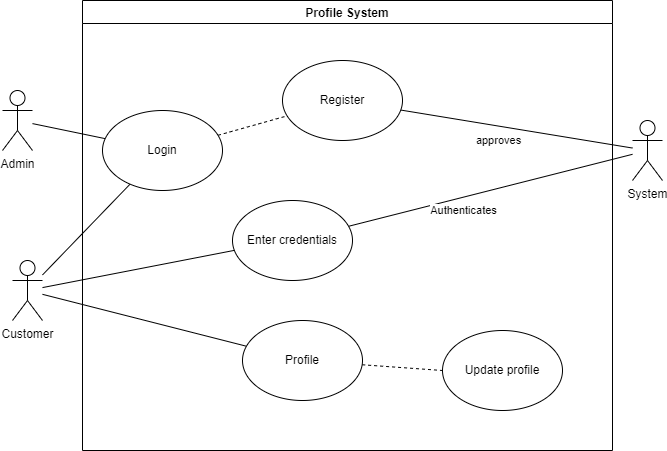

The diagram above was exported from draw.io. Its source (the exported page's mxGraphModel, read from the mxfile embedded in the PNG):
<mxGraphModel dx="1422" dy="794" grid="1" gridSize="10" guides="1" tooltips="1" connect="1" arrows="1" fold="1" page="1" pageScale="1" pageWidth="850" pageHeight="1100" math="0" shadow="0">
  <root>
    <mxCell id="0" />
    <mxCell id="1" parent="0" />
    <mxCell id="yHBXkiO6izdx4gZBZrgF-5" style="rounded=0;orthogonalLoop=1;jettySize=auto;html=1;endArrow=none;endFill=0;entryX=0.02;entryY=0.622;entryDx=0;entryDy=0;entryPerimeter=0;" parent="1" source="yHBXkiO6izdx4gZBZrgF-1" target="ysd4eNBXUW-O2-x4WZCD-10" edge="1">
      <mxGeometry relative="1" as="geometry">
        <mxPoint x="250.3248785706985" y="387.5660741932187" as="targetPoint" />
      </mxGeometry>
    </mxCell>
    <mxCell id="yHBXkiO6izdx4gZBZrgF-6" style="edgeStyle=none;rounded=0;orthogonalLoop=1;jettySize=auto;html=1;endArrow=none;endFill=0;" parent="1" source="yHBXkiO6izdx4gZBZrgF-1" target="yHBXkiO6izdx4gZBZrgF-4" edge="1">
      <mxGeometry relative="1" as="geometry" />
    </mxCell>
    <mxCell id="ysd4eNBXUW-O2-x4WZCD-24" style="edgeStyle=none;rounded=0;orthogonalLoop=1;jettySize=auto;html=1;endArrow=none;endFill=0;" parent="1" source="yHBXkiO6izdx4gZBZrgF-1" target="ysd4eNBXUW-O2-x4WZCD-23" edge="1">
      <mxGeometry relative="1" as="geometry" />
    </mxCell>
    <mxCell id="yHBXkiO6izdx4gZBZrgF-1" value="Customer" style="shape=umlActor;verticalLabelPosition=bottom;verticalAlign=top;html=1;outlineConnect=0;" parent="1" vertex="1">
      <mxGeometry x="30" y="310" width="30" height="60" as="geometry" />
    </mxCell>
    <mxCell id="yHBXkiO6izdx4gZBZrgF-7" style="edgeStyle=none;rounded=0;orthogonalLoop=1;jettySize=auto;html=1;endArrow=none;endFill=0;" parent="1" source="yHBXkiO6izdx4gZBZrgF-2" target="yHBXkiO6izdx4gZBZrgF-4" edge="1">
      <mxGeometry relative="1" as="geometry" />
    </mxCell>
    <mxCell id="yHBXkiO6izdx4gZBZrgF-2" value="Admin" style="shape=umlActor;verticalLabelPosition=bottom;verticalAlign=top;html=1;outlineConnect=0;" parent="1" vertex="1">
      <mxGeometry x="20" y="140" width="30" height="60" as="geometry" />
    </mxCell>
    <mxCell id="ysd4eNBXUW-O2-x4WZCD-14" style="edgeStyle=none;rounded=0;orthogonalLoop=1;jettySize=auto;html=1;endArrow=none;endFill=0;dashed=1;" parent="1" source="yHBXkiO6izdx4gZBZrgF-4" target="ysd4eNBXUW-O2-x4WZCD-13" edge="1">
      <mxGeometry relative="1" as="geometry" />
    </mxCell>
    <mxCell id="yHBXkiO6izdx4gZBZrgF-4" value="Login" style="ellipse;whiteSpace=wrap;html=1;" parent="1" vertex="1">
      <mxGeometry x="120" y="160" width="120" height="80" as="geometry" />
    </mxCell>
    <mxCell id="ysd4eNBXUW-O2-x4WZCD-18" style="edgeStyle=none;rounded=0;orthogonalLoop=1;jettySize=auto;html=1;endArrow=none;endFill=0;" parent="1" source="ysd4eNBXUW-O2-x4WZCD-7" target="ysd4eNBXUW-O2-x4WZCD-13" edge="1">
      <mxGeometry relative="1" as="geometry" />
    </mxCell>
    <mxCell id="ysd4eNBXUW-O2-x4WZCD-19" value="approves" style="edgeLabel;html=1;align=center;verticalAlign=middle;resizable=0;points=[];" parent="ysd4eNBXUW-O2-x4WZCD-18" vertex="1" connectable="0">
      <mxGeometry x="0.1542" y="-1" relative="1" as="geometry">
        <mxPoint y="15" as="offset" />
      </mxGeometry>
    </mxCell>
    <mxCell id="ysd4eNBXUW-O2-x4WZCD-21" style="edgeStyle=none;rounded=0;orthogonalLoop=1;jettySize=auto;html=1;endArrow=none;endFill=0;" parent="1" source="ysd4eNBXUW-O2-x4WZCD-7" target="ysd4eNBXUW-O2-x4WZCD-10" edge="1">
      <mxGeometry relative="1" as="geometry" />
    </mxCell>
    <mxCell id="ysd4eNBXUW-O2-x4WZCD-22" value="Authenticates" style="edgeLabel;html=1;align=center;verticalAlign=middle;resizable=0;points=[];" parent="ysd4eNBXUW-O2-x4WZCD-21" vertex="1" connectable="0">
      <mxGeometry x="0.2973" y="-2" relative="1" as="geometry">
        <mxPoint x="15" y="11" as="offset" />
      </mxGeometry>
    </mxCell>
    <mxCell id="ysd4eNBXUW-O2-x4WZCD-7" value="System" style="shape=umlActor;verticalLabelPosition=bottom;verticalAlign=top;html=1;outlineConnect=0;" parent="1" vertex="1">
      <mxGeometry x="650" y="170" width="30" height="60" as="geometry" />
    </mxCell>
    <mxCell id="ysd4eNBXUW-O2-x4WZCD-10" value="Enter credentials" style="ellipse;whiteSpace=wrap;html=1;" parent="1" vertex="1">
      <mxGeometry x="250" y="250" width="120" height="80" as="geometry" />
    </mxCell>
    <mxCell id="ysd4eNBXUW-O2-x4WZCD-13" value="Register" style="ellipse;whiteSpace=wrap;html=1;" parent="1" vertex="1">
      <mxGeometry x="300" y="110" width="120" height="80" as="geometry" />
    </mxCell>
    <mxCell id="ysd4eNBXUW-O2-x4WZCD-26" style="edgeStyle=none;rounded=0;orthogonalLoop=1;jettySize=auto;html=1;entryX=0;entryY=0.5;entryDx=0;entryDy=0;endArrow=none;endFill=0;dashed=1;" parent="1" source="ysd4eNBXUW-O2-x4WZCD-23" target="ysd4eNBXUW-O2-x4WZCD-25" edge="1">
      <mxGeometry relative="1" as="geometry" />
    </mxCell>
    <mxCell id="ysd4eNBXUW-O2-x4WZCD-23" value="Profile" style="ellipse;whiteSpace=wrap;html=1;" parent="1" vertex="1">
      <mxGeometry x="260" y="370" width="120" height="80" as="geometry" />
    </mxCell>
    <mxCell id="ysd4eNBXUW-O2-x4WZCD-25" value="Update profile" style="ellipse;whiteSpace=wrap;html=1;" parent="1" vertex="1">
      <mxGeometry x="460" y="380" width="120" height="80" as="geometry" />
    </mxCell>
    <mxCell id="W6R1xrjlLZipY21O4jn5-6" value="Profile System" style="swimlane;" vertex="1" parent="1">
      <mxGeometry x="100" y="50" width="530" height="450" as="geometry" />
    </mxCell>
  </root>
</mxGraphModel>